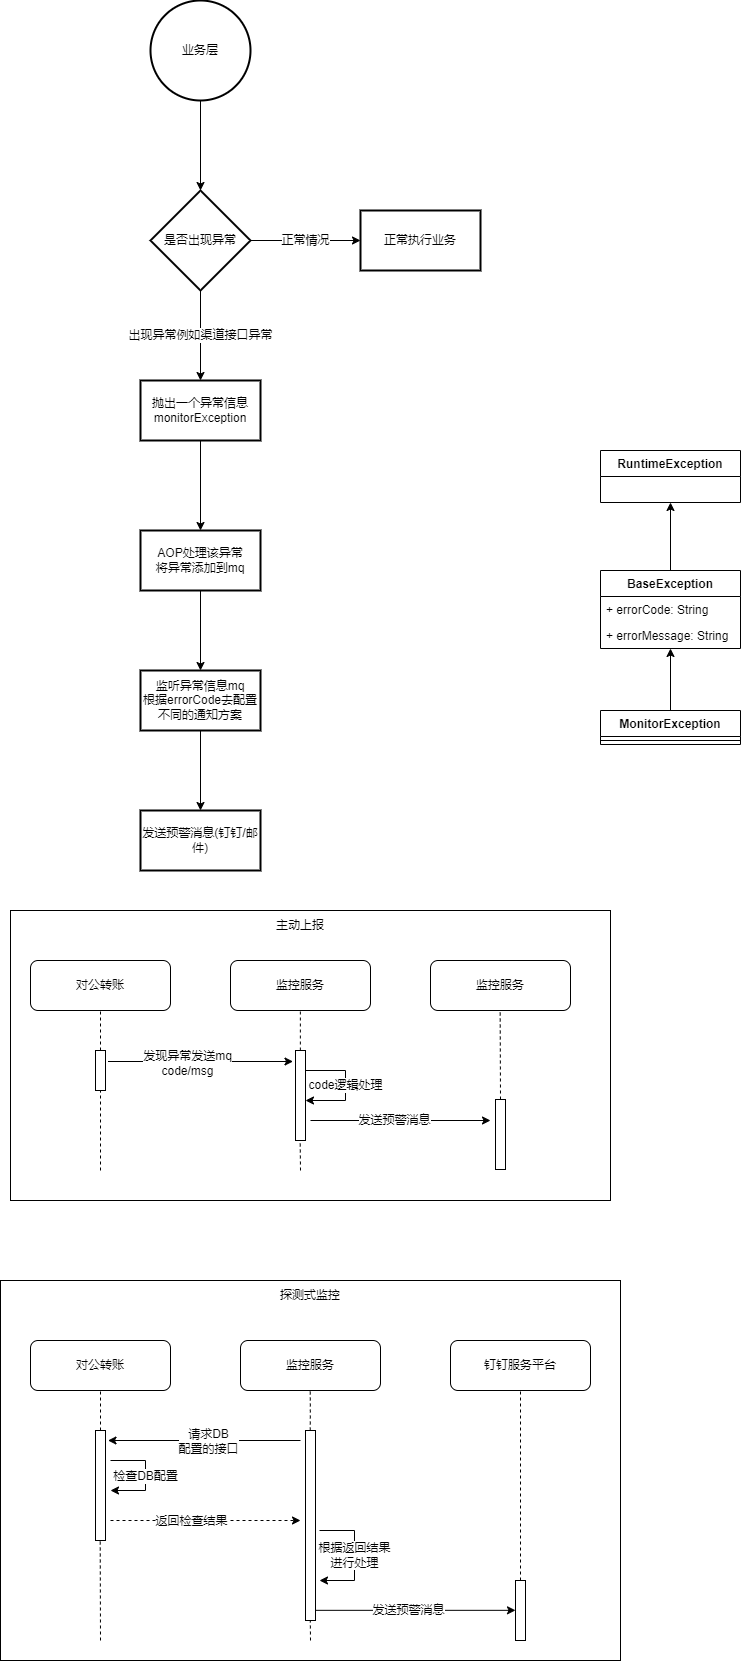

The diagram above was exported from draw.io. Its source (the exported page's mxGraphModel, read from the mxfile embedded in the PNG):
<mxGraphModel dx="2585" dy="1385" grid="1" gridSize="10" guides="1" tooltips="1" connect="1" arrows="1" fold="1" page="1" pageScale="1" pageWidth="827" pageHeight="1169" background="none" math="0" shadow="0">
  <root>
    <mxCell id="0" />
    <mxCell id="1" parent="0" />
    <mxCell id="TMpNJ8d3zzB748k7aHX5-4" value="" style="edgeStyle=orthogonalEdgeStyle;rounded=0;orthogonalLoop=1;jettySize=auto;html=1;" edge="1" parent="1" source="TMpNJ8d3zzB748k7aHX5-2" target="TMpNJ8d3zzB748k7aHX5-3">
      <mxGeometry relative="1" as="geometry" />
    </mxCell>
    <mxCell id="TMpNJ8d3zzB748k7aHX5-2" value="&lt;span&gt;业务层&lt;/span&gt;" style="strokeWidth=2;html=1;shape=mxgraph.flowchart.start_2;whiteSpace=wrap;" vertex="1" parent="1">
      <mxGeometry x="210" y="70" width="100" height="100" as="geometry" />
    </mxCell>
    <mxCell id="TMpNJ8d3zzB748k7aHX5-7" value="出现异常例如渠道接口异常" style="edgeStyle=orthogonalEdgeStyle;rounded=0;orthogonalLoop=1;jettySize=auto;html=1;" edge="1" parent="1" source="TMpNJ8d3zzB748k7aHX5-3" target="TMpNJ8d3zzB748k7aHX5-6">
      <mxGeometry relative="1" as="geometry" />
    </mxCell>
    <mxCell id="TMpNJ8d3zzB748k7aHX5-9" value="正常情况" style="edgeStyle=orthogonalEdgeStyle;rounded=0;orthogonalLoop=1;jettySize=auto;html=1;" edge="1" parent="1" source="TMpNJ8d3zzB748k7aHX5-3" target="TMpNJ8d3zzB748k7aHX5-8">
      <mxGeometry relative="1" as="geometry" />
    </mxCell>
    <mxCell id="TMpNJ8d3zzB748k7aHX5-3" value="是否出现异常" style="rhombus;whiteSpace=wrap;html=1;strokeWidth=2;" vertex="1" parent="1">
      <mxGeometry x="210" y="260" width="100" height="100" as="geometry" />
    </mxCell>
    <mxCell id="TMpNJ8d3zzB748k7aHX5-11" value="" style="edgeStyle=orthogonalEdgeStyle;rounded=0;orthogonalLoop=1;jettySize=auto;html=1;" edge="1" parent="1" source="TMpNJ8d3zzB748k7aHX5-6" target="TMpNJ8d3zzB748k7aHX5-10">
      <mxGeometry relative="1" as="geometry" />
    </mxCell>
    <mxCell id="TMpNJ8d3zzB748k7aHX5-6" value="抛出一个异常信息&lt;br&gt;monitorException" style="whiteSpace=wrap;html=1;strokeWidth=2;" vertex="1" parent="1">
      <mxGeometry x="200" y="450" width="120" height="60" as="geometry" />
    </mxCell>
    <mxCell id="TMpNJ8d3zzB748k7aHX5-8" value="正常执行业务" style="whiteSpace=wrap;html=1;strokeWidth=2;" vertex="1" parent="1">
      <mxGeometry x="420" y="280" width="120" height="60" as="geometry" />
    </mxCell>
    <mxCell id="TMpNJ8d3zzB748k7aHX5-13" value="" style="edgeStyle=orthogonalEdgeStyle;rounded=0;orthogonalLoop=1;jettySize=auto;html=1;" edge="1" parent="1" source="TMpNJ8d3zzB748k7aHX5-10" target="TMpNJ8d3zzB748k7aHX5-12">
      <mxGeometry relative="1" as="geometry" />
    </mxCell>
    <mxCell id="TMpNJ8d3zzB748k7aHX5-10" value="AOP处理该异常&lt;br&gt;将异常添加到mq" style="whiteSpace=wrap;html=1;strokeWidth=2;" vertex="1" parent="1">
      <mxGeometry x="200" y="600" width="120" height="60" as="geometry" />
    </mxCell>
    <mxCell id="TMpNJ8d3zzB748k7aHX5-15" value="" style="edgeStyle=orthogonalEdgeStyle;rounded=0;orthogonalLoop=1;jettySize=auto;html=1;" edge="1" parent="1" source="TMpNJ8d3zzB748k7aHX5-12" target="TMpNJ8d3zzB748k7aHX5-14">
      <mxGeometry relative="1" as="geometry" />
    </mxCell>
    <mxCell id="TMpNJ8d3zzB748k7aHX5-12" value="监听异常信息mq&lt;br&gt;根据errorCode去配置不同的通知方案" style="whiteSpace=wrap;html=1;strokeWidth=2;" vertex="1" parent="1">
      <mxGeometry x="200" y="740" width="120" height="60" as="geometry" />
    </mxCell>
    <mxCell id="TMpNJ8d3zzB748k7aHX5-14" value="发送预警消息(钉钉/邮件)" style="whiteSpace=wrap;html=1;strokeWidth=2;" vertex="1" parent="1">
      <mxGeometry x="200" y="880" width="120" height="60" as="geometry" />
    </mxCell>
    <mxCell id="TMpNJ8d3zzB748k7aHX5-16" value="RuntimeException" style="swimlane;fontStyle=1;childLayout=stackLayout;horizontal=1;startSize=26;fillColor=none;horizontalStack=0;resizeParent=1;resizeParentMax=0;resizeLast=0;collapsible=1;marginBottom=0;" vertex="1" parent="1">
      <mxGeometry x="660" y="520" width="140" height="52" as="geometry" />
    </mxCell>
    <mxCell id="TMpNJ8d3zzB748k7aHX5-30" style="edgeStyle=orthogonalEdgeStyle;rounded=0;orthogonalLoop=1;jettySize=auto;html=1;entryX=0.5;entryY=1;entryDx=0;entryDy=0;" edge="1" parent="1" source="TMpNJ8d3zzB748k7aHX5-21" target="TMpNJ8d3zzB748k7aHX5-16">
      <mxGeometry relative="1" as="geometry" />
    </mxCell>
    <mxCell id="TMpNJ8d3zzB748k7aHX5-21" value="BaseException" style="swimlane;fontStyle=1;childLayout=stackLayout;horizontal=1;startSize=26;fillColor=none;horizontalStack=0;resizeParent=1;resizeParentMax=0;resizeLast=0;collapsible=1;marginBottom=0;" vertex="1" parent="1">
      <mxGeometry x="660" y="640" width="140" height="78" as="geometry" />
    </mxCell>
    <mxCell id="TMpNJ8d3zzB748k7aHX5-22" value="+ errorCode: String" style="text;strokeColor=none;fillColor=none;align=left;verticalAlign=top;spacingLeft=4;spacingRight=4;overflow=hidden;rotatable=0;points=[[0,0.5],[1,0.5]];portConstraint=eastwest;" vertex="1" parent="TMpNJ8d3zzB748k7aHX5-21">
      <mxGeometry y="26" width="140" height="26" as="geometry" />
    </mxCell>
    <mxCell id="TMpNJ8d3zzB748k7aHX5-23" value="+ errorMessage: String" style="text;strokeColor=none;fillColor=none;align=left;verticalAlign=top;spacingLeft=4;spacingRight=4;overflow=hidden;rotatable=0;points=[[0,0.5],[1,0.5]];portConstraint=eastwest;" vertex="1" parent="TMpNJ8d3zzB748k7aHX5-21">
      <mxGeometry y="52" width="140" height="26" as="geometry" />
    </mxCell>
    <mxCell id="TMpNJ8d3zzB748k7aHX5-32" style="edgeStyle=orthogonalEdgeStyle;rounded=0;orthogonalLoop=1;jettySize=auto;html=1;" edge="1" parent="1" source="TMpNJ8d3zzB748k7aHX5-26" target="TMpNJ8d3zzB748k7aHX5-21">
      <mxGeometry relative="1" as="geometry" />
    </mxCell>
    <mxCell id="TMpNJ8d3zzB748k7aHX5-26" value="MonitorException" style="swimlane;fontStyle=1;align=center;verticalAlign=top;childLayout=stackLayout;horizontal=1;startSize=26;horizontalStack=0;resizeParent=1;resizeParentMax=0;resizeLast=0;collapsible=1;marginBottom=0;" vertex="1" parent="1">
      <mxGeometry x="660" y="780" width="140" height="34" as="geometry" />
    </mxCell>
    <mxCell id="TMpNJ8d3zzB748k7aHX5-28" value="" style="line;strokeWidth=1;fillColor=none;align=left;verticalAlign=middle;spacingTop=-1;spacingLeft=3;spacingRight=3;rotatable=0;labelPosition=right;points=[];portConstraint=eastwest;" vertex="1" parent="TMpNJ8d3zzB748k7aHX5-26">
      <mxGeometry y="26" width="140" height="8" as="geometry" />
    </mxCell>
    <mxCell id="TMpNJ8d3zzB748k7aHX5-35" value="对公转账" style="rounded=1;whiteSpace=wrap;html=1;" vertex="1" parent="1">
      <mxGeometry x="90" y="1030" width="140" height="50" as="geometry" />
    </mxCell>
    <mxCell id="TMpNJ8d3zzB748k7aHX5-41" value="" style="endArrow=none;dashed=1;html=1;rounded=0;entryX=0.5;entryY=1;entryDx=0;entryDy=0;" edge="1" parent="1" target="TMpNJ8d3zzB748k7aHX5-35">
      <mxGeometry width="50" height="50" relative="1" as="geometry">
        <mxPoint x="160" y="1120" as="sourcePoint" />
        <mxPoint x="210" y="1080" as="targetPoint" />
      </mxGeometry>
    </mxCell>
    <mxCell id="TMpNJ8d3zzB748k7aHX5-42" value="" style="rounded=0;whiteSpace=wrap;html=1;" vertex="1" parent="1">
      <mxGeometry x="155" y="1120" width="10" height="40" as="geometry" />
    </mxCell>
    <mxCell id="TMpNJ8d3zzB748k7aHX5-43" value="" style="endArrow=classic;html=1;rounded=0;fontSize=4;" edge="1" parent="1">
      <mxGeometry width="50" height="50" relative="1" as="geometry">
        <mxPoint x="167.5" y="1131" as="sourcePoint" />
        <mxPoint x="352.5" y="1131" as="targetPoint" />
      </mxGeometry>
    </mxCell>
    <mxCell id="TMpNJ8d3zzB748k7aHX5-51" value="&lt;span style=&quot;font-size: 11px&quot;&gt;发现异常发送mq&lt;br&gt;code/msg&lt;br&gt;&lt;/span&gt;" style="edgeLabel;html=1;align=center;verticalAlign=middle;resizable=0;points=[];fontSize=4;" vertex="1" connectable="0" parent="TMpNJ8d3zzB748k7aHX5-43">
      <mxGeometry x="-0.1536" y="-1" relative="1" as="geometry">
        <mxPoint as="offset" />
      </mxGeometry>
    </mxCell>
    <mxCell id="TMpNJ8d3zzB748k7aHX5-44" value="监控服务" style="rounded=1;whiteSpace=wrap;html=1;" vertex="1" parent="1">
      <mxGeometry x="290" y="1030" width="140" height="50" as="geometry" />
    </mxCell>
    <mxCell id="TMpNJ8d3zzB748k7aHX5-45" value="" style="endArrow=none;dashed=1;html=1;rounded=0;entryX=0.5;entryY=1;entryDx=0;entryDy=0;" edge="1" parent="1">
      <mxGeometry width="50" height="50" relative="1" as="geometry">
        <mxPoint x="359.86" y="1120" as="sourcePoint" />
        <mxPoint x="359.86" y="1080" as="targetPoint" />
      </mxGeometry>
    </mxCell>
    <mxCell id="TMpNJ8d3zzB748k7aHX5-46" value="" style="rounded=0;whiteSpace=wrap;html=1;" vertex="1" parent="1">
      <mxGeometry x="355" y="1120" width="10" height="90" as="geometry" />
    </mxCell>
    <mxCell id="TMpNJ8d3zzB748k7aHX5-50" value="code逻辑处理" style="edgeStyle=elbowEdgeStyle;elbow=horizontal;endArrow=classic;html=1;rounded=0;fontSize=3;" edge="1" parent="1">
      <mxGeometry width="50" height="50" relative="1" as="geometry">
        <mxPoint x="365" y="1140" as="sourcePoint" />
        <mxPoint x="365" y="1170" as="targetPoint" />
        <Array as="points">
          <mxPoint x="405" y="1160" />
        </Array>
      </mxGeometry>
    </mxCell>
    <mxCell id="TMpNJ8d3zzB748k7aHX5-52" value="对公转账" style="rounded=1;whiteSpace=wrap;html=1;" vertex="1" parent="1">
      <mxGeometry x="90" y="1410" width="140" height="50" as="geometry" />
    </mxCell>
    <mxCell id="TMpNJ8d3zzB748k7aHX5-53" value="" style="endArrow=none;dashed=1;html=1;rounded=0;entryX=0.5;entryY=1;entryDx=0;entryDy=0;" edge="1" parent="1" target="TMpNJ8d3zzB748k7aHX5-52">
      <mxGeometry width="50" height="50" relative="1" as="geometry">
        <mxPoint x="160" y="1500" as="sourcePoint" />
        <mxPoint x="210" y="1460" as="targetPoint" />
      </mxGeometry>
    </mxCell>
    <mxCell id="TMpNJ8d3zzB748k7aHX5-54" value="" style="rounded=0;whiteSpace=wrap;html=1;" vertex="1" parent="1">
      <mxGeometry x="155" y="1500" width="10" height="110" as="geometry" />
    </mxCell>
    <mxCell id="TMpNJ8d3zzB748k7aHX5-57" value="监控服务" style="rounded=1;whiteSpace=wrap;html=1;" vertex="1" parent="1">
      <mxGeometry x="300" y="1410" width="140" height="50" as="geometry" />
    </mxCell>
    <mxCell id="TMpNJ8d3zzB748k7aHX5-58" value="" style="endArrow=none;dashed=1;html=1;rounded=0;entryX=0.5;entryY=1;entryDx=0;entryDy=0;" edge="1" parent="1">
      <mxGeometry width="50" height="50" relative="1" as="geometry">
        <mxPoint x="369.71000000000015" y="1500" as="sourcePoint" />
        <mxPoint x="369.71000000000015" y="1460" as="targetPoint" />
        <Array as="points">
          <mxPoint x="369.85" y="1480" />
        </Array>
      </mxGeometry>
    </mxCell>
    <mxCell id="TMpNJ8d3zzB748k7aHX5-59" value="" style="rounded=0;whiteSpace=wrap;html=1;" vertex="1" parent="1">
      <mxGeometry x="365" y="1500" width="10" height="190" as="geometry" />
    </mxCell>
    <mxCell id="TMpNJ8d3zzB748k7aHX5-61" value="" style="endArrow=classic;html=1;rounded=0;fontSize=4;" edge="1" parent="1">
      <mxGeometry width="50" height="50" relative="1" as="geometry">
        <mxPoint x="360" y="1510" as="sourcePoint" />
        <mxPoint x="167.5" y="1510" as="targetPoint" />
      </mxGeometry>
    </mxCell>
    <mxCell id="TMpNJ8d3zzB748k7aHX5-62" value="请求DB&lt;br&gt;配置的接口" style="edgeLabel;html=1;align=center;verticalAlign=middle;resizable=0;points=[];fontSize=4;" vertex="1" connectable="0" parent="TMpNJ8d3zzB748k7aHX5-61">
      <mxGeometry x="-0.0346" relative="1" as="geometry">
        <mxPoint as="offset" />
      </mxGeometry>
    </mxCell>
    <mxCell id="TMpNJ8d3zzB748k7aHX5-63" value="检查DB配置" style="edgeStyle=elbowEdgeStyle;elbow=horizontal;endArrow=classic;html=1;rounded=0;fontSize=4;" edge="1" parent="1">
      <mxGeometry width="50" height="50" relative="1" as="geometry">
        <mxPoint x="170" y="1530" as="sourcePoint" />
        <mxPoint x="170" y="1560" as="targetPoint" />
        <Array as="points">
          <mxPoint x="205" y="1550" />
        </Array>
      </mxGeometry>
    </mxCell>
    <mxCell id="TMpNJ8d3zzB748k7aHX5-64" value="" style="endArrow=classic;html=1;rounded=0;fontSize=4;dashed=1;" edge="1" parent="1">
      <mxGeometry width="50" height="50" relative="1" as="geometry">
        <mxPoint x="170" y="1590" as="sourcePoint" />
        <mxPoint x="360" y="1590" as="targetPoint" />
      </mxGeometry>
    </mxCell>
    <mxCell id="TMpNJ8d3zzB748k7aHX5-65" value="返回检查结果" style="edgeLabel;html=1;align=center;verticalAlign=middle;resizable=0;points=[];fontSize=4;" vertex="1" connectable="0" parent="TMpNJ8d3zzB748k7aHX5-64">
      <mxGeometry x="-0.1566" relative="1" as="geometry">
        <mxPoint as="offset" />
      </mxGeometry>
    </mxCell>
    <mxCell id="TMpNJ8d3zzB748k7aHX5-66" value="根据返回结果&lt;br&gt;进行处理" style="edgeStyle=elbowEdgeStyle;elbow=horizontal;endArrow=classic;html=1;rounded=0;fontSize=4;" edge="1" parent="1">
      <mxGeometry width="50" height="50" relative="1" as="geometry">
        <mxPoint x="379" y="1600" as="sourcePoint" />
        <mxPoint x="379" y="1650" as="targetPoint" />
        <Array as="points">
          <mxPoint x="414" y="1620" />
        </Array>
      </mxGeometry>
    </mxCell>
    <mxCell id="TMpNJ8d3zzB748k7aHX5-69" value="发送预警消息" style="endArrow=classic;html=1;rounded=0;fontSize=4;" edge="1" parent="1">
      <mxGeometry x="-0.0769" width="50" height="50" relative="1" as="geometry">
        <mxPoint x="375" y="1679.83" as="sourcePoint" />
        <mxPoint x="575" y="1679.83" as="targetPoint" />
        <mxPoint as="offset" />
      </mxGeometry>
    </mxCell>
    <mxCell id="TMpNJ8d3zzB748k7aHX5-70" value="钉钉服务平台" style="rounded=1;whiteSpace=wrap;html=1;" vertex="1" parent="1">
      <mxGeometry x="510" y="1410" width="140" height="50" as="geometry" />
    </mxCell>
    <mxCell id="TMpNJ8d3zzB748k7aHX5-71" value="" style="endArrow=none;dashed=1;html=1;rounded=0;entryX=0.5;entryY=1;entryDx=0;entryDy=0;" edge="1" parent="1" target="TMpNJ8d3zzB748k7aHX5-70">
      <mxGeometry width="50" height="50" relative="1" as="geometry">
        <mxPoint x="580" y="1650" as="sourcePoint" />
        <mxPoint x="579.7100000000002" y="1480" as="targetPoint" />
      </mxGeometry>
    </mxCell>
    <mxCell id="TMpNJ8d3zzB748k7aHX5-72" value="" style="rounded=0;whiteSpace=wrap;html=1;" vertex="1" parent="1">
      <mxGeometry x="575" y="1650" width="10" height="60" as="geometry" />
    </mxCell>
    <mxCell id="TMpNJ8d3zzB748k7aHX5-73" value="" style="endArrow=none;dashed=1;html=1;rounded=0;entryX=0.5;entryY=1;entryDx=0;entryDy=0;" edge="1" parent="1">
      <mxGeometry width="50" height="50" relative="1" as="geometry">
        <mxPoint x="160" y="1710" as="sourcePoint" />
        <mxPoint x="159.71000000000012" y="1610" as="targetPoint" />
      </mxGeometry>
    </mxCell>
    <mxCell id="TMpNJ8d3zzB748k7aHX5-74" value="监控服务" style="rounded=1;whiteSpace=wrap;html=1;" vertex="1" parent="1">
      <mxGeometry x="490" y="1030" width="140" height="50" as="geometry" />
    </mxCell>
    <mxCell id="TMpNJ8d3zzB748k7aHX5-75" value="" style="endArrow=none;dashed=1;html=1;rounded=0;entryX=0.5;entryY=1;entryDx=0;entryDy=0;exitX=0.5;exitY=0;exitDx=0;exitDy=0;" edge="1" parent="1" source="TMpNJ8d3zzB748k7aHX5-76">
      <mxGeometry width="50" height="50" relative="1" as="geometry">
        <mxPoint x="559.6600000000001" y="1120" as="sourcePoint" />
        <mxPoint x="559.6600000000001" y="1080" as="targetPoint" />
      </mxGeometry>
    </mxCell>
    <mxCell id="TMpNJ8d3zzB748k7aHX5-76" value="" style="rounded=0;whiteSpace=wrap;html=1;" vertex="1" parent="1">
      <mxGeometry x="555" y="1169" width="10" height="70" as="geometry" />
    </mxCell>
    <mxCell id="TMpNJ8d3zzB748k7aHX5-77" value="发送预警消息" style="endArrow=classic;html=1;rounded=0;fontSize=4;" edge="1" parent="1">
      <mxGeometry x="-0.0769" width="50" height="50" relative="1" as="geometry">
        <mxPoint x="370" y="1190" as="sourcePoint" />
        <mxPoint x="550" y="1190" as="targetPoint" />
        <mxPoint as="offset" />
      </mxGeometry>
    </mxCell>
    <mxCell id="TMpNJ8d3zzB748k7aHX5-78" value="" style="endArrow=none;dashed=1;html=1;rounded=0;entryX=0.5;entryY=1;entryDx=0;entryDy=0;" edge="1" parent="1" target="TMpNJ8d3zzB748k7aHX5-42">
      <mxGeometry width="50" height="50" relative="1" as="geometry">
        <mxPoint x="160" y="1240" as="sourcePoint" />
        <mxPoint x="159.76" y="1169" as="targetPoint" />
      </mxGeometry>
    </mxCell>
    <mxCell id="TMpNJ8d3zzB748k7aHX5-79" value="" style="endArrow=none;dashed=1;html=1;rounded=0;entryX=0.5;entryY=1;entryDx=0;entryDy=0;" edge="1" parent="1">
      <mxGeometry width="50" height="50" relative="1" as="geometry">
        <mxPoint x="360" y="1240" as="sourcePoint" />
        <mxPoint x="359.65999999999997" y="1210" as="targetPoint" />
      </mxGeometry>
    </mxCell>
    <mxCell id="TMpNJ8d3zzB748k7aHX5-80" value="" style="endArrow=none;dashed=1;html=1;rounded=0;entryX=0.5;entryY=1;entryDx=0;entryDy=0;" edge="1" parent="1">
      <mxGeometry width="50" height="50" relative="1" as="geometry">
        <mxPoint x="370" y="1710" as="sourcePoint" />
        <mxPoint x="369.8000000000002" y="1690" as="targetPoint" />
      </mxGeometry>
    </mxCell>
    <mxCell id="TMpNJ8d3zzB748k7aHX5-82" value="" style="rounded=0;whiteSpace=wrap;html=1;fontSize=4;fillColor=none;" vertex="1" parent="1">
      <mxGeometry x="60" y="1350" width="620" height="380" as="geometry" />
    </mxCell>
    <mxCell id="TMpNJ8d3zzB748k7aHX5-86" value="探测式监控" style="text;html=1;strokeColor=none;fillColor=none;align=center;verticalAlign=middle;whiteSpace=wrap;rounded=0;fontSize=4;" vertex="1" parent="1">
      <mxGeometry x="330" y="1350" width="80" height="30" as="geometry" />
    </mxCell>
    <mxCell id="TMpNJ8d3zzB748k7aHX5-87" value="" style="rounded=0;whiteSpace=wrap;html=1;fontSize=4;fillColor=none;" vertex="1" parent="1">
      <mxGeometry x="70" y="980" width="600" height="290" as="geometry" />
    </mxCell>
    <mxCell id="TMpNJ8d3zzB748k7aHX5-88" value="主动上报" style="text;html=1;strokeColor=none;fillColor=none;align=center;verticalAlign=middle;whiteSpace=wrap;rounded=0;fontSize=4;" vertex="1" parent="1">
      <mxGeometry x="330" y="980" width="60" height="30" as="geometry" />
    </mxCell>
  </root>
</mxGraphModel>